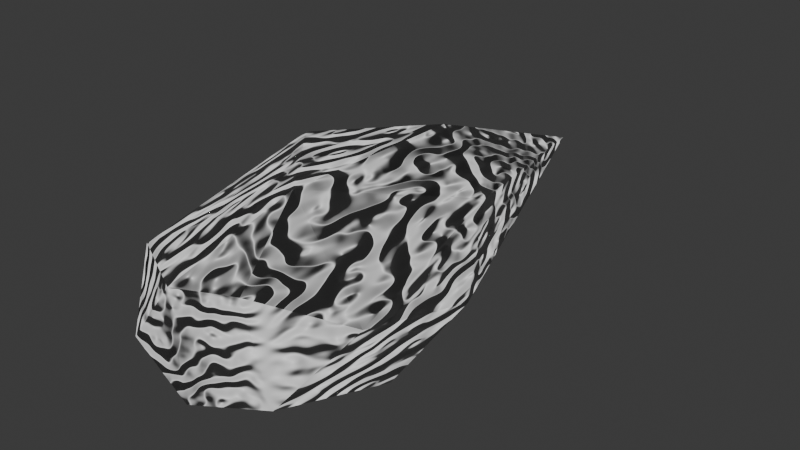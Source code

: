 # Source: bullet.blend  (saved by Blender 4.2.67; exported with 4.5.12 LTS)
import bpy
from mathutils import Matrix  # noqa: F401  (used for matrix-valued properties, if any)

bpy.ops.wm.read_factory_settings(use_empty=True)
scene = bpy.context.scene
scene.name = 'Scene'

# ---- collections
col_collection = bpy.data.collections.new('Collection'); scene.collection.children.link(col_collection)

# ---- images (referenced by path relative to the original .blend; pixels are not part of the script)
import os
ASSET_DIR = os.environ.get("B2B_ASSET_DIR", "")  # directory of the original .blend (textures are referenced by path, not embedded)
HERE = os.path.dirname(os.path.abspath(__file__))  # packed textures are extracted next to this script under _unpacked/

def load_image(name, relpath, width, height, colorspace="sRGB"):
    """Load a texture the original file referenced (path relative to the .blend, or extracted next to this script)."""
    p = next((c for c in (os.path.join(HERE, relpath), os.path.join(ASSET_DIR, relpath)) if relpath and os.path.exists(c)), "")
    if p:
        img = bpy.data.images.load(p, check_existing=True)
        img.name = name
    else:  # same state as the original file: an image datablock whose file is absent (Cycles renders it pink)
        img = bpy.data.images.new(name, width, height)
        img.source = "FILE"
        img.filepath = "//" + (relpath or name)
    img.colorspace_settings.name = colorspace
    return img
img_bulletnormal = load_image('bulletNormal', 'bulletNormal.png', 1024, 1024, 'sRGB')

# ---- materials (node trees are filled in below, after node groups)
mat_material_001 = bpy.data.materials.new('Material.001')

# ---- node groups
ng_smooth_by_angle = bpy.data.node_groups.new('Smooth by Angle', 'GeometryNodeTree')
_s = ng_smooth_by_angle.interface.new_socket(name='Mesh', in_out='OUTPUT', socket_type='NodeSocketGeometry')
_s = ng_smooth_by_angle.interface.new_socket(name='Mesh', in_out='INPUT', socket_type='NodeSocketGeometry')
_s = ng_smooth_by_angle.interface.new_socket(name='Angle', in_out='INPUT', socket_type='NodeSocketFloat')
_s.subtype = 'ANGLE'
_s.default_value = 0.5236
_s.min_value = 0.0
_s.max_value = 3.142
_s.description = 'Maximum face angle for smooth edges'
_s = ng_smooth_by_angle.interface.new_socket(name='Ignore Sharpness', in_out='INPUT', socket_type='NodeSocketBool')
_s.force_non_field = True
ng_smooth_by_angle.description = 'Set the sharpness of mesh edges based on the angle between the neighboring faces'
ng_smooth_by_angle.is_modifier = True
_N = ng_smooth_by_angle.nodes; _L = ng_smooth_by_angle.links
n0 = _N.new('GeometryNodeSetShadeSmooth'); n0.name = 'Set Shade Smooth'; n0.location = (120, -80)
n0.domain = 'EDGE'
n1 = _N.new('GeometryNodeSetShadeSmooth'); n1.name = 'Set Shade Smooth.001'; n1.location = (300, -80)
n2 = _N.new('NodeGroupOutput'); n2.name = 'Group Output'; n2.location = (480, -80)
n3 = _N.new('GeometryNodeInputMeshEdgeAngle'); n3.name = 'Edge Angle'; n3.location = (-440, -240)
n4 = _N.new('NodeGroupInput'); n4.name = 'Group Input'; n4.location = (-80, -80)
n5 = _N.new('GeometryNodeInputEdgeSmooth'); n5.name = 'Is Edge Smooth'; n5.location = (-260, -120)
n6 = _N.new('GeometryNodeInputShadeSmooth'); n6.name = 'Is Shade Smooth'; n6.location = (-440, -397)
n7 = _N.new('FunctionNodeCompare'); n7.name = 'Compare'; n7.location = (-260, -260)
n7.operation = 'LESS_EQUAL'
n7.inputs[6].default_value = (0.0, 0.0, 0.0, 0.0)
n7.inputs[7].default_value = (0.0, 0.0, 0.0, 0.0)
n8 = _N.new('FunctionNodeBooleanMath'); n8.name = 'Boolean Math.001'; n8.location = (-80, -260)
n9 = _N.new('NodeGroupInput'); n9.name = 'Group Input.001'; n9.location = (-440, -329)
n10 = _N.new('NodeGroupInput'); n10.name = 'Group Input.002'; n10.location = (-259, -189)
n11 = _N.new('FunctionNodeBooleanMath'); n11.name = 'Boolean Math'; n11.location = (-80, -149)
n11.operation = 'OR'
n12 = _N.new('FunctionNodeBooleanMath'); n12.name = 'Boolean Math.002'; n12.location = (-260, -380)
n12.operation = 'OR'
n13 = _N.new('NodeGroupInput'); n13.name = 'Group Input.003'; n13.location = (-440, -460)
_L.new(n3.outputs[0], n7.inputs[0])
_L.new(n1.outputs[0], n2.inputs[0])
_L.new(n9.outputs[1], n7.inputs[1])
_L.new(n7.outputs[0], n8.inputs[0])
_L.new(n4.outputs[0], n0.inputs[0])
_L.new(n0.outputs[0], n1.inputs[0])
_L.new(n8.outputs[0], n0.inputs[2])
_L.new(n10.outputs[2], n11.inputs[1])
_L.new(n5.outputs[0], n11.inputs[0])
_L.new(n11.outputs[0], n0.inputs[1])
_L.new(n13.outputs[2], n12.inputs[1])
_L.new(n6.outputs[0], n12.inputs[0])
_L.new(n12.outputs[0], n8.inputs[1])
n2.is_active_output = True

# ---- material node trees
mat_material_001.use_nodes = True; mat_material_001.node_tree.nodes.clear()
_N = mat_material_001.node_tree.nodes; _L = mat_material_001.node_tree.links
n0 = _N.new('ShaderNodeBsdfPrincipled'); n0.name = 'Principled BSDF'; n0.location = (10, 300)
n0.inputs[0].default_value = (0.8007, 0.8007, 0.8007, 1.0)
n1 = _N.new('ShaderNodeOutputMaterial'); n1.name = 'Material Output'; n1.location = (300, 300)
n2 = _N.new('ShaderNodeTexWave'); n2.name = 'Wave Texture'; n2.location = (-228, 181)
n2.wave_type = 'RINGS'
n2.inputs[1].default_value = -1.1
n2.inputs[2].default_value = 63.4
n2.inputs[3].default_value = 4.1
n2.inputs[6].default_value = 4.6
n3 = _N.new('ShaderNodeTexImage'); n3.name = 'Image Texture'; n3.location = (-495, 98)
n3.image = img_bulletnormal
_L.new(n0.outputs[0], n1.inputs[0])
_L.new(n2.outputs[0], n1.inputs[2])
n1.is_active_output = True

# ---- world
world_world = bpy.data.worlds.new('World'); scene.world = world_world
world_world.use_nodes = True; world_world.node_tree.nodes.clear()
_N = world_world.node_tree.nodes; _L = world_world.node_tree.links
n0 = _N.new('ShaderNodeOutputWorld'); n0.name = 'World Output'; n0.location = (300, 300)
n1 = _N.new('ShaderNodeBackground'); n1.name = 'Background'; n1.location = (10, 300)
n1.inputs[0].default_value = (0.05088, 0.05088, 0.05088, 1.0)
_L.new(n1.outputs[0], n0.inputs[0])
n0.is_active_output = True
world_world.color = (0.05088, 0.05088, 0.05088)
world_world.sun_shadow_jitter_overblur = 0.0

# ---- meshes
me_sphere = bpy.data.meshes.new('Sphere')
me_sphere.from_pydata([(0.01519, -0.01322, -4.477), (0.1653, 0.844, -2.303), (0.3209, 0.988, -0.3731), (-0.2885, 0.02496, 0.6483), (0.8107, 0.4604, -2.016), (0.03618, 0.5165, 0.571), (0.4973, 0.5008, 0.3376), (0.9796, 0.1074, -0.3471), (0.938, -0.2892, -1.65), (0.645, -0.4152, 0.2394), (0.6602, -0.8452, -1.015), (0.02283, -0.6185, -2.966), (0.1335, -0.4019, 0.5881), (-0.2874, -0.9857, -1.443), (-0.2502, -0.9202, -0.04056), (-0.9086, -0.4937, -1.201), (-0.4955, -0.3679, -2.973), (-0.9569, 0.1096, -1.782), (-0.908, -0.08297, -0.05924), (-0.6207, 0.4876, 0.221), (-0.6973, 0.7869, -1.547)], [], [(2, 4, 1), (6, 7, 2), (2, 7, 4), (7, 8, 4), (5, 3, 12), (12, 9, 6), (7, 9, 10), (7, 10, 8), (10, 11, 0), (9, 14, 10), (10, 14, 13), (13, 16, 11), (0, 11, 16), (13, 14, 15), (3, 18, 14), (15, 18, 17), (16, 17, 0), (19, 3, 5), (19, 2, 20), (5, 2, 19), (2, 1, 20), (5, 6, 2), (1, 4, 0), (6, 5, 12), (4, 8, 0), (7, 6, 9), (8, 10, 0), (14, 9, 12), (10, 13, 11), (16, 13, 15), (12, 3, 14), (15, 14, 18), (16, 15, 17), (3, 19, 18), (17, 18, 20), (0, 17, 20), (20, 18, 19), (20, 1, 0)])
me_sphere.polygons.foreach_set('use_smooth', [True] * 38)
_uv = me_sphere.uv_layers.new(name='UVMap')
_uv.uv.foreach_set('vector', [0.6973, 0.5746, 0.5828, 0.3476, 0.7024, 0.3011, 0.6248, 0.7587, 0.5151, 0.6076, 0.6973, 0.5746, 0.6973, 0.5746, 0.5151, 0.6076, 0.5828, 0.3476, 0.5151, 0.6076, 0.4535, 0.3897, 0.5828, 0.3476, 0.708, 0.8395, 0.4844, 1.0, 0.3159, 0.8549, 0.3159, 0.8549, 0.4062, 0.7271, 0.6248, 0.7587, 0.5151, 0.6076, 0.4062, 0.7271, 0.3584, 0.4869, 0.5151, 0.6076, 0.3584, 0.4869, 0.4535, 0.3897, 0.3584, 0.4869, 0.2672, 0.2228, 0.5161, -0.005512, 0.4062, 0.7271, 0.2041, 0.6571, 0.3584, 0.4869, 0.3584, 0.4869, 0.2041, 0.6571, 0.2014, 0.4212, 0.2014, 0.4212, 0.0961, 0.2152, 0.2672, 0.2228, 0.1719, 0.0, 0.2672, 0.2228, 0.0961, 0.2152, 0.2014, 0.4212, 0.2041, 0.6571, 0.07815, 0.4604, 0.1423, 0.9318, 0.03036, 0.6521, 0.2041, 0.6571, 0.07815, 0.4604, 0.03036, 0.6521, 0.004429, 0.3463, 0.0961, 0.2152, 0.004429, 0.3463, 0.1412, -0.0006036, 0.914, 0.7231, 0.9452, 0.91, 0.708, 0.8395, 0.914, 0.7231, 0.6973, 0.5746, 0.8578, 0.4092, 0.708, 0.8395, 0.6973, 0.5746, 0.914, 0.7231, 0.6973, 0.5746, 0.7024, 0.3011, 0.8578, 0.4092, 0.708, 0.8395, 0.6248, 0.7587, 0.6973, 0.5746, 0.7024, 0.3011, 0.5828, 0.3476, 0.5161, -0.005512, 0.6248, 0.7587, 0.708, 0.8395, 0.3159, 0.8549, 0.5828, 0.3476, 0.4535, 0.3897, 0.5161, -0.005512, 0.5151, 0.6076, 0.6248, 0.7587, 0.4062, 0.7271, 0.4535, 0.3897, 0.3584, 0.4869, 0.5161, -0.005512, 0.2041, 0.6571, 0.4062, 0.7271, 0.3159, 0.8549, 0.3584, 0.4869, 0.2014, 0.4212, 0.2672, 0.2228, 0.0961, 0.2152, 0.2014, 0.4212, 0.07815, 0.4604, 0.3159, 0.8549, 0.1423, 0.9318, 0.2041, 0.6571, 0.07815, 0.4604, 0.2041, 0.6571, 0.03036, 0.6521, 0.0961, 0.2152, 0.07815, 0.4604, 0.004429, 0.3463, 0.1423, 0.9318, 0.0, 0.8125, 0.03036, 0.6521, 0.9822, 0.3704, 0.9928, 0.6534, 0.8578, 0.4092, 0.8989, -0.002233, 0.9822, 0.3704, 0.8578, 0.4092, 0.8578, 0.4092, 0.9928, 0.6534, 0.914, 0.7231, 0.8578, 0.4092, 0.7024, 0.3011, 0.8989, -0.002233])
me_sphere.materials.append(mat_material_001)
me_sphere.update()

# ---- objects
ob_sphere = bpy.data.objects.new('Sphere', me_sphere)

# ---- transforms, parenting, visibility, modifiers, constraints
ob_sphere.location = (0.0, 0.0, 0.0)
ob_sphere.rotation_euler = (1.571, -0.0, 0.0)
_m = ob_sphere.modifiers.new('Smooth by Angle', 'NODES')
_m.node_group = ng_smooth_by_angle
_m.use_pin_to_last = True
_m.show_group_selector = False

# ---- collection membership
col_collection.objects.link(ob_sphere)

# ---- scene / render settings (as saved in the file)
scene.frame_start = 1; scene.frame_end = 250; scene.frame_set(1)
scene.render.engine = 'CYCLES'
scene.cycles.bake_type = 'NORMAL'
bpy.context.view_layer.update()

# ---- added for rendering (the .blend has no active camera and no usable light): camera, sun
cam_auto = bpy.data.cameras.new('AutoCamera')
cam_auto.lens = 50.0
cam_auto.sensor_width = 36.0
cam_auto.clip_end = 1000.0
ob_auto_camera = bpy.data.objects.new('AutoCamera', cam_auto)
scene.collection.objects.link(ob_auto_camera)
ob_auto_camera.location = (5.39947, -4.55137, 4.31168)
ob_auto_camera.rotation_euler = (1.09748, -7.21219e-08, 0.694738)
scene.camera = ob_auto_camera
light_auto_sun = bpy.data.lights.new('AutoSun', 'SUN')
light_auto_sun.energy = 3.0
light_auto_sun.angle = 0.0523599
ob_auto_sun = bpy.data.objects.new('AutoSun', light_auto_sun)
scene.collection.objects.link(ob_auto_sun)
ob_auto_sun.rotation_euler = (0.872665, 0.174533, 0.523599)
bpy.context.view_layer.update()
